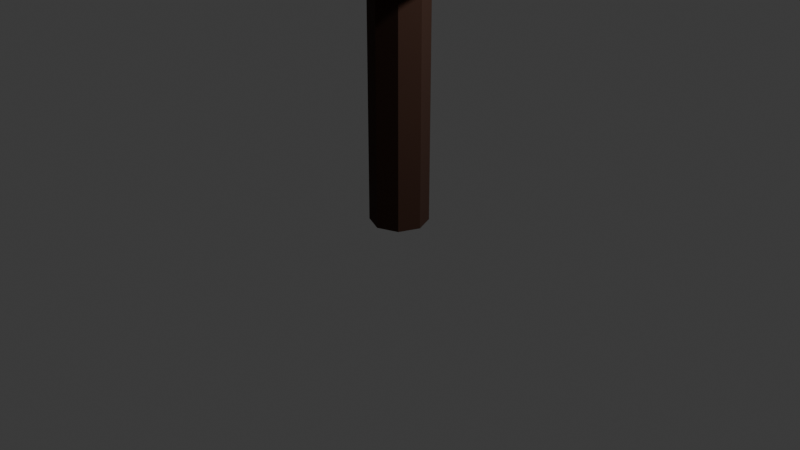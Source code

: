 # Source: tree.blend  (saved by Blender 5.1.30; exported with 4.5.12 LTS)
import bpy
from mathutils import Matrix  # noqa: F401  (used for matrix-valued properties, if any)

bpy.ops.wm.read_factory_settings(use_empty=True)
scene = bpy.context.scene
scene.name = 'Scene'

# ---- collections
col_collection = bpy.data.collections.new('Collection'); scene.collection.children.link(col_collection)

# ---- materials (node trees are filled in below, after node groups)
mat_material_001 = bpy.data.materials.new('Material.001')
mat_material_002 = bpy.data.materials.new('Material.002')

# ---- material node trees
mat_material_001.use_nodes = True; mat_material_001.node_tree.nodes.clear()
_N = mat_material_001.node_tree.nodes; _L = mat_material_001.node_tree.links
n0 = _N.new('ShaderNodeBsdfPrincipled'); n0.name = 'Principled BSDF'; n0.location = (-200, 100)
n0.inputs[0].default_value = (0.03955, 0.01193, 0.003904, 1.0)
n0.inputs[2].default_value = 0.9386
n1 = _N.new('ShaderNodeOutputMaterial'); n1.name = 'Material Output'; n1.location = (200, 100)
_L.new(n0.outputs[0], n1.inputs[0])
n1.is_active_output = True
mat_material_002.use_nodes = True; mat_material_002.node_tree.nodes.clear()
_N = mat_material_002.node_tree.nodes; _L = mat_material_002.node_tree.links
n0 = _N.new('ShaderNodeBsdfPrincipled'); n0.name = 'Principled BSDF'; n0.location = (-157, 91)
n0.inputs[0].default_value = (0.007356, 0.1691, 0.002979, 1.0)
n0.inputs[2].default_value = 1.0
n1 = _N.new('ShaderNodeOutputMaterial'); n1.name = 'Material Output'; n1.location = (243, 91)
_L.new(n0.outputs[0], n1.inputs[0])
n1.is_active_output = True

# ---- world
world_world = bpy.data.worlds.new('World'); scene.world = world_world
world_world.use_nodes = True; world_world.node_tree.nodes.clear()
_N = world_world.node_tree.nodes; _L = world_world.node_tree.links
n0 = _N.new('ShaderNodeOutputWorld'); n0.name = 'World Output'; n0.location = (200, 100)
n1 = _N.new('ShaderNodeBackground'); n1.name = 'Background'; n1.location = (-200, 100)
n1.inputs[0].default_value = (0.05088, 0.05088, 0.05088, 1.0)
_L.new(n1.outputs[0], n0.inputs[0])
n0.is_active_output = True
world_world.color = (0.05088, 0.05088, 0.05088)
world_world.sun_shadow_jitter_overblur = 0.0

# ---- cameras
cam_camera = bpy.data.cameras.new('Camera')
cam_camera.clip_end = 100.0
cam_camera.ortho_scale = 7.314

# ---- lights
light_light = bpy.data.lights.new('Light', 'POINT')
light_light.energy = 1000.0
light_light.shadow_soft_size = 0.1

# ---- meshes
me_cylinder = bpy.data.meshes.new('Cylinder')
me_cylinder.from_pydata([(0.0, 1.0, -1.0), (0.0, 1.0, 1.0), (0.7071, 0.7071, -1.0), (0.7071, 0.7071, 1.0), (1.0, 0.0, -1.0), (1.0, 0.0, 1.0), (0.7071, -0.7071, -1.0), (0.7071, -0.7071, 1.0), (0.0, -1.0, -1.0), (0.0, -1.0, 1.0), (-0.7071, -0.7071, -1.0), (-0.7071, -0.7071, 1.0), (-1.0, 0.0, -1.0), (-1.0, 0.0, 1.0), (-0.7071, 0.7071, -1.0), (-0.7071, 0.7071, 1.0)], [], [(0, 1, 3, 2), (2, 3, 5, 4), (4, 5, 7, 6), (6, 7, 9, 8), (8, 9, 11, 10), (10, 11, 13, 12), (3, 1, 15, 13, 11, 9, 7, 5), (12, 13, 15, 14), (14, 15, 1, 0), (0, 2, 4, 6, 8, 10, 12, 14)])
_uv = me_cylinder.uv_layers.new(name='UVMap')
_uv.uv.foreach_set('vector', [1.0, 0.5, 1.0, 1.0, 0.875, 1.0, 0.875, 0.5, 0.875, 0.5, 0.875, 1.0, 0.75, 1.0, 0.75, 0.5, 0.75, 0.5, 0.75, 1.0, 0.625, 1.0, 0.625, 0.5, 0.625, 0.5, 0.625, 1.0, 0.5, 1.0, 0.5, 0.5, 0.5, 0.5, 0.5, 1.0, 0.375, 1.0, 0.375, 0.5, 0.375, 0.5, 0.375, 1.0, 0.25, 1.0, 0.25, 0.5, 0.4197, 0.4197, 0.25, 0.49, 0.08029, 0.4197, 0.01, 0.25, 0.08029, 0.08029, 0.25, 0.01, 0.4197, 0.08029, 0.49, 0.25, 0.25, 0.5, 0.25, 1.0, 0.125, 1.0, 0.125, 0.5, 0.125, 0.5, 0.125, 1.0, 0.0, 1.0, 0.0, 0.5, 0.75, 0.49, 0.9197, 0.4197, 0.99, 0.25, 0.9197, 0.08029, 0.75, 0.01, 0.5803, 0.08029, 0.51, 0.25, 0.5803, 0.4197])
me_cylinder.materials.append(mat_material_001)
me_cylinder.update()
me_icosphere = bpy.data.meshes.new('Icosphere')
me_icosphere.from_pydata([(0.0, 0.0, -1.0), (0.7236, -0.5257, -0.4472), (-0.2764, -0.8506, -0.4472), (-0.8944, 0.0, -0.4472), (-0.2764, 0.8506, -0.4472), (0.7236, 0.5257, -0.4472), (0.2764, -0.8506, 0.4472), (-0.7236, -0.5257, 0.4472), (-0.7236, 0.5257, 0.4472), (0.2764, 0.8506, 0.4472), (0.8944, 0.0, 0.4472), (0.0, 0.0, 1.0), (-0.1625, -0.5, -0.8507), (0.4253, -0.309, -0.8507), (0.2629, -0.809, -0.5257), (0.8506, 0.0, -0.5257), (0.4253, 0.309, -0.8507), (-0.5257, 0.0, -0.8507), (-0.6882, -0.5, -0.5257), (-0.1625, 0.5, -0.8507), (-0.6882, 0.5, -0.5257), (0.2629, 0.809, -0.5257), (0.9511, -0.309, 0.0), (0.9511, 0.309, 0.0), (0.0, -1.0, 0.0), (0.5878, -0.809, 0.0), (-0.9511, -0.309, 0.0), (-0.5878, -0.809, 0.0), (-0.5878, 0.809, 0.0), (-0.9511, 0.309, 0.0), (0.5878, 0.809, 0.0), (0.0, 1.0, 0.0), (0.6882, -0.5, 0.5257), (-0.2629, -0.809, 0.5257), (-0.8506, 0.0, 0.5257), (-0.2629, 0.809, 0.5257), (0.6882, 0.5, 0.5257), (0.1625, -0.5, 0.8507), (0.5257, 0.0, 0.8507), (-0.4253, -0.309, 0.8507), (-0.4253, 0.309, 0.8507), (0.1625, 0.5, 0.8507)], [], [(0, 13, 12), (1, 13, 15), (0, 12, 17), (0, 17, 19), (0, 19, 16), (1, 15, 22), (2, 14, 24), (3, 18, 26), (4, 20, 28), (5, 21, 30), (1, 22, 25), (2, 24, 27), (3, 26, 29), (4, 28, 31), (5, 30, 23), (6, 32, 37), (7, 33, 39), (8, 34, 40), (9, 35, 41), (10, 36, 38), (38, 41, 11), (38, 36, 41), (36, 9, 41), (41, 40, 11), (41, 35, 40), (35, 8, 40), (40, 39, 11), (40, 34, 39), (34, 7, 39), (39, 37, 11), (39, 33, 37), (33, 6, 37), (37, 38, 11), (37, 32, 38), (32, 10, 38), (23, 36, 10), (23, 30, 36), (30, 9, 36), (31, 35, 9), (31, 28, 35), (28, 8, 35), (29, 34, 8), (29, 26, 34), (26, 7, 34), (27, 33, 7), (27, 24, 33), (24, 6, 33), (25, 32, 6), (25, 22, 32), (22, 10, 32), (30, 31, 9), (30, 21, 31), (21, 4, 31), (28, 29, 8), (28, 20, 29), (20, 3, 29), (26, 27, 7), (26, 18, 27), (18, 2, 27), (24, 25, 6), (24, 14, 25), (14, 1, 25), (22, 23, 10), (22, 15, 23), (15, 5, 23), (16, 21, 5), (16, 19, 21), (19, 4, 21), (19, 20, 4), (19, 17, 20), (17, 3, 20), (17, 18, 3), (17, 12, 18), (12, 2, 18), (15, 16, 5), (15, 13, 16), (13, 0, 16), (12, 14, 2), (12, 13, 14), (13, 1, 14)])
_uv = me_icosphere.uv_layers.new(name='UVMap')
_uv.uv.foreach_set('vector', [0.1818, 0.0, 0.2273, 0.07873, 0.1364, 0.07873, 0.2727, 0.1575, 0.3182, 0.07873, 0.3636, 0.1575, 0.9091, 0.0, 0.9545, 0.07873, 0.8636, 0.07873, 0.7273, 0.0, 0.7727, 0.07873, 0.6818, 0.07873, 0.5455, 0.0, 0.5909, 0.07873, 0.5, 0.07873, 0.2727, 0.1575, 0.3636, 0.1575, 0.3182, 0.2362, 0.09091, 0.1575, 0.1818, 0.1575, 0.1364, 0.2362, 0.8182, 0.1575, 0.9091, 0.1575, 0.8636, 0.2362, 0.6364, 0.1575, 0.7273, 0.1575, 0.6818, 0.2362, 0.4545, 0.1575, 0.5455, 0.1575, 0.5, 0.2362, 0.2727, 0.1575, 0.3182, 0.2362, 0.2273, 0.2362, 0.09091, 0.1575, 0.1364, 0.2362, 0.04546, 0.2362, 0.8182, 0.1575, 0.8636, 0.2362, 0.7727, 0.2362, 0.6364, 0.1575, 0.6818, 0.2362, 0.5909, 0.2362, 0.4545, 0.1575, 0.5, 0.2362, 0.4091, 0.2362, 0.1818, 0.3149, 0.2727, 0.3149, 0.2273, 0.3937, 0.0, 0.3149, 0.09091, 0.3149, 0.04546, 0.3937, 0.7273, 0.3149, 0.8182, 0.3149, 0.7727, 0.3937, 0.5455, 0.3149, 0.6364, 0.3149, 0.5909, 0.3937, 0.3636, 0.3149, 0.4545, 0.3149, 0.4091, 0.3937, 0.4091, 0.3937, 0.5, 0.3937, 0.4545, 0.4724, 0.4091, 0.3937, 0.4545, 0.3149, 0.5, 0.3937, 0.4545, 0.3149, 0.5455, 0.3149, 0.5, 0.3937, 0.5909, 0.3937, 0.6818, 0.3937, 0.6364, 0.4724, 0.5909, 0.3937, 0.6364, 0.3149, 0.6818, 0.3937, 0.6364, 0.3149, 0.7273, 0.3149, 0.6818, 0.3937, 0.7727, 0.3937, 0.8636, 0.3937, 0.8182, 0.4724, 0.7727, 0.3937, 0.8182, 0.3149, 0.8636, 0.3937, 0.8182, 0.3149, 0.9091, 0.3149, 0.8636, 0.3937, 0.04546, 0.3937, 0.1364, 0.3937, 0.09091, 0.4724, 0.04546, 0.3937, 0.09091, 0.3149, 0.1364, 0.3937, 0.09091, 0.3149, 0.1818, 0.3149, 0.1364, 0.3937, 0.2273, 0.3937, 0.3182, 0.3937, 0.2727, 0.4724, 0.2273, 0.3937, 0.2727, 0.3149, 0.3182, 0.3937, 0.2727, 0.3149, 0.3636, 0.3149, 0.3182, 0.3937, 0.4091, 0.2362, 0.4545, 0.3149, 0.3636, 0.3149, 0.4091, 0.2362, 0.5, 0.2362, 0.4545, 0.3149, 0.5, 0.2362, 0.5455, 0.3149, 0.4545, 0.3149, 0.5909, 0.2362, 0.6364, 0.3149, 0.5455, 0.3149, 0.5909, 0.2362, 0.6818, 0.2362, 0.6364, 0.3149, 0.6818, 0.2362, 0.7273, 0.3149, 0.6364, 0.3149, 0.7727, 0.2362, 0.8182, 0.3149, 0.7273, 0.3149, 0.7727, 0.2362, 0.8636, 0.2362, 0.8182, 0.3149, 0.8636, 0.2362, 0.9091, 0.3149, 0.8182, 0.3149, 0.04546, 0.2362, 0.09091, 0.3149, 0.0, 0.3149, 0.04546, 0.2362, 0.1364, 0.2362, 0.09091, 0.3149, 0.1364, 0.2362, 0.1818, 0.3149, 0.09091, 0.3149, 0.2273, 0.2362, 0.2727, 0.3149, 0.1818, 0.3149, 0.2273, 0.2362, 0.3182, 0.2362, 0.2727, 0.3149, 0.3182, 0.2362, 0.3636, 0.3149, 0.2727, 0.3149, 0.5, 0.2362, 0.5909, 0.2362, 0.5455, 0.3149, 0.5, 0.2362, 0.5455, 0.1575, 0.5909, 0.2362, 0.5455, 0.1575, 0.6364, 0.1575, 0.5909, 0.2362, 0.6818, 0.2362, 0.7727, 0.2362, 0.7273, 0.3149, 0.6818, 0.2362, 0.7273, 0.1575, 0.7727, 0.2362, 0.7273, 0.1575, 0.8182, 0.1575, 0.7727, 0.2362, 0.8636, 0.2362, 0.9545, 0.2362, 0.9091, 0.3149, 0.8636, 0.2362, 0.9091, 0.1575, 0.9545, 0.2362, 0.9091, 0.1575, 1.0, 0.1575, 0.9545, 0.2362, 0.1364, 0.2362, 0.2273, 0.2362, 0.1818, 0.3149, 0.1364, 0.2362, 0.1818, 0.1575, 0.2273, 0.2362, 0.1818, 0.1575, 0.2727, 0.1575, 0.2273, 0.2362, 0.3182, 0.2362, 0.4091, 0.2362, 0.3636, 0.3149, 0.3182, 0.2362, 0.3636, 0.1575, 0.4091, 0.2362, 0.3636, 0.1575, 0.4545, 0.1575, 0.4091, 0.2362, 0.5, 0.07873, 0.5455, 0.1575, 0.4545, 0.1575, 0.5, 0.07873, 0.5909, 0.07873, 0.5455, 0.1575, 0.5909, 0.07873, 0.6364, 0.1575, 0.5455, 0.1575, 0.6818, 0.07873, 0.7273, 0.1575, 0.6364, 0.1575, 0.6818, 0.07873, 0.7727, 0.07873, 0.7273, 0.1575, 0.7727, 0.07873, 0.8182, 0.1575, 0.7273, 0.1575, 0.8636, 0.07873, 0.9091, 0.1575, 0.8182, 0.1575, 0.8636, 0.07873, 0.9545, 0.07873, 0.9091, 0.1575, 0.9545, 0.07873, 1.0, 0.1575, 0.9091, 0.1575, 0.3636, 0.1575, 0.4091, 0.07873, 0.4545, 0.1575, 0.3636, 0.1575, 0.3182, 0.07873, 0.4091, 0.07873, 0.3182, 0.07873, 0.3636, 0.0, 0.4091, 0.07873, 0.1364, 0.07873, 0.1818, 0.1575, 0.09091, 0.1575, 0.1364, 0.07873, 0.2273, 0.07873, 0.1818, 0.1575, 0.2273, 0.07873, 0.2727, 0.1575, 0.1818, 0.1575])
me_icosphere.materials.append(mat_material_002)
me_icosphere.update()

# ---- objects
ob_light = bpy.data.objects.new('Light', light_light)
ob_camera = bpy.data.objects.new('Camera', cam_camera)
ob_cylinder = bpy.data.objects.new('Cylinder', me_cylinder)
ob_icosphere = bpy.data.objects.new('Icosphere', me_icosphere)

# ---- transforms, parenting, visibility, modifiers, constraints
ob_light.location = (4.076, 1.005, 5.904)
ob_light.rotation_euler = (0.6503, 0.05522, 1.866)
ob_light.lock_rotations_4d = False
ob_light.empty_display_type = 'ARROWS'
ob_light.color = (0.0, 0.0, 0.0, 0.0)
ob_light.lineart.crease_threshold = 0.0
ob_camera.location = (7.359, -6.926, 4.958)
ob_camera.rotation_euler = (1.109, 0.0, 0.8149)
ob_camera.lock_rotations_4d = False
ob_camera.empty_display_type = 'ARROWS'
ob_camera.color = (0.0, 0.0, 0.0, 0.0)
ob_camera.display_type = 'WIRE'
ob_camera.lineart.crease_threshold = 0.0
ob_cylinder.location = (0.0, 0.0, 2.0)
ob_cylinder.scale = (0.3016, 0.3016, 2.0)
ob_icosphere.location = (0.0, 0.0, 4.0)
ob_icosphere.scale = (1.483, 1.483, 1.483)

# ---- collection membership
col_collection.objects.link(ob_light)
col_collection.objects.link(ob_camera)
col_collection.objects.link(ob_cylinder)
col_collection.objects.link(ob_icosphere)

# ---- scene / render settings (as saved in the file)
scene.camera = ob_camera
scene.frame_start = 1; scene.frame_end = 250; scene.frame_set(1)
scene.render.engine = 'BLENDER_EEVEE_NEXT'
scene.render.bake_bias = 0.0
scene.render.bake_samples = 0
scene.cycles.sampling_pattern = 'TABULATED_SOBOL'
scene.eevee.use_volume_custom_range = False
bpy.context.view_layer.update()
